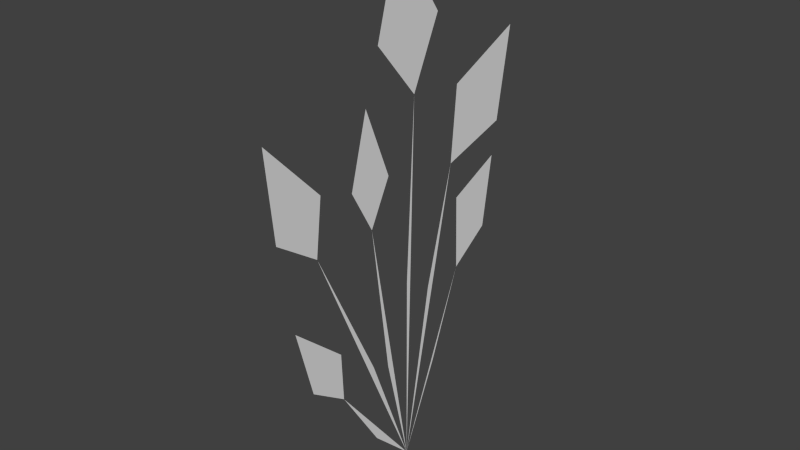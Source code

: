 # Source: Plant3.blend  (saved by Blender 2.74.0; exported with 4.5.12 LTS)
import bpy
from mathutils import Matrix  # noqa: F401  (used for matrix-valued properties, if any)

bpy.ops.wm.read_factory_settings(use_empty=True)
scene = bpy.context.scene
scene.name = 'Scene'

# ---- collections
col_collection_1 = bpy.data.collections.new('Collection 1'); scene.collection.children.link(col_collection_1)

# ---- world
world_world = bpy.data.worlds.new('World'); scene.world = world_world
world_world.color = (0.05088, 0.05088, 0.05088)
world_world.use_sun_shadow = False
world_world.sun_shadow_jitter_overblur = 0.0
world_world.cycles.sampling_method = 'MANUAL'
world_world.cycles.sample_map_resolution = 256

# ---- meshes
me_plane = bpy.data.meshes.new('Plane')
me_plane.from_pydata([(-0.5483, 0.2573, 0.005741), (-1.105, 0.4717, 0.005741), (-7.843e-09, 0.01101, 0.005741), (-1.567, 0.4562, 0.005741), (-1.083, 0.2014, 0.005741), (-1.722, 0.7943, 0.005741), (-1.281, 0.7255, 0.005741), (-1.804, 0.394, 0.005741), (-0.7186, -0.1579, 0.005741), (-2.266, 0.4352, 0.005741), (-2.489, 0.9267, 0.005741), (-1.932, 0.8303, 0.005741), (-1.198, 0.009039, 0.005741), (-2.312, 0.06334, 0.005741), (-2.646, -0.2231, 0.005741), (-3.178, -0.07144, 0.005741), (-2.716, 0.2535, 0.005741), (-1.649, -0.2844, 0.005741), (-1.917, -0.4346, 0.005741), (-2.344, -0.3198, 0.005741), (-1.917, -0.147, 0.005741), (-0.2681, -0.2629, 0.005741), (-0.6979, -0.5348, 0.005741), (-0.8602, -0.7679, 0.005741), (-1.288, -0.8802, 0.005741), (-0.9981, -0.5482, 0.005741), (-0.7754, -0.2829, 0.005741), (-1.648, -0.7031, 0.005741), (-1.836, -0.9781, 0.005741), (-2.371, -1.031, 0.005741), (-1.992, -0.6631, 0.005741)], [], [(1, 2, 0), (14, 13, 16, 15), (3, 1, 6, 5), (9, 7, 11, 10), (7, 4, 2), (23, 22, 25, 24), (13, 12, 2), (18, 17, 20, 19), (17, 8, 2), (28, 27, 30, 29), (22, 21, 2), (27, 2, 26)])
me_plane.use_remesh_preserve_volume = False
me_plane.use_remesh_preserve_attributes = False
me_plane.use_mirror_vertex_groups = False
me_plane.update()

# ---- objects
ob_plane = bpy.data.objects.new('Plane', me_plane)

# ---- transforms, parenting, visibility, modifiers, constraints
ob_plane.location = (0.0, 0.0, 0.0)
ob_plane.rotation_euler = (-0.0, 1.571, 0.0)
ob_plane.lineart.crease_threshold = 0.0

# ---- collection membership
col_collection_1.objects.link(ob_plane)

# ---- scene / render settings (as saved in the file)
scene.frame_start = 1; scene.frame_end = 250; scene.frame_set(1)
scene.render.engine = 'BLENDER_EEVEE_NEXT'
scene.render.resolution_percentage = 50
scene.render.dither_intensity = 0.0
scene.cycles.use_denoising = False
scene.cycles.samples = 10
scene.cycles.sampling_pattern = 'TABULATED_SOBOL'
scene.cycles.light_sampling_threshold = 0.0
scene.cycles.use_adaptive_sampling = False
scene.cycles.use_light_tree = False
scene.cycles.blur_glossy = 0.0
scene.cycles.pixel_filter_type = 'GAUSSIAN'
scene.cycles.sample_clamp_indirect = 0.0
scene.view_settings.view_transform = 'Standard'
bpy.context.view_layer.update()

# ---- added for rendering (the .blend has no active camera and no usable light): camera, sun
cam_auto = bpy.data.cameras.new('AutoCamera')
cam_auto.lens = 50.0
cam_auto.sensor_width = 36.0
cam_auto.clip_end = 1000.0
ob_auto_camera = bpy.data.objects.new('AutoCamera', cam_auto)
scene.collection.objects.link(ob_auto_camera)
ob_auto_camera.location = (3.45914, -4.19615, 4.35173)
ob_auto_camera.rotation_euler = (1.09748, -7.21219e-08, 0.694738)
scene.camera = ob_auto_camera
light_auto_sun = bpy.data.lights.new('AutoSun', 'SUN')
light_auto_sun.energy = 3.0
light_auto_sun.angle = 0.0523599
ob_auto_sun = bpy.data.objects.new('AutoSun', light_auto_sun)
scene.collection.objects.link(ob_auto_sun)
ob_auto_sun.rotation_euler = (0.872665, 0.174533, 0.523599)
bpy.context.view_layer.update()
